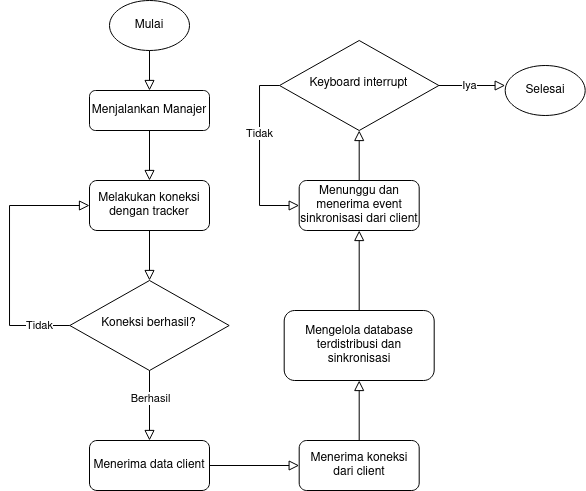

The diagram above was exported from draw.io. Its source (the exported page's mxGraphModel, read from the mxfile embedded in the PNG):
<mxGraphModel dx="531" dy="717" grid="1" gridSize="10" guides="1" tooltips="1" connect="1" arrows="1" fold="1" page="1" pageScale="1" pageWidth="827" pageHeight="1169" math="0" shadow="0">
  <root>
    <mxCell id="WIyWlLk6GJQsqaUBKTNV-0" />
    <mxCell id="WIyWlLk6GJQsqaUBKTNV-1" parent="WIyWlLk6GJQsqaUBKTNV-0" />
    <mxCell id="BIC-SdHgMDuTq78dTV5v-0" value="" style="rounded=0;html=1;jettySize=auto;orthogonalLoop=1;fontSize=11;endArrow=block;endFill=0;endSize=8;strokeWidth=1;shadow=0;labelBackgroundColor=none;edgeStyle=orthogonalEdgeStyle;" edge="1" parent="WIyWlLk6GJQsqaUBKTNV-1" source="BIC-SdHgMDuTq78dTV5v-1" target="BIC-SdHgMDuTq78dTV5v-5">
      <mxGeometry relative="1" as="geometry">
        <Array as="points" />
      </mxGeometry>
    </mxCell>
    <mxCell id="BIC-SdHgMDuTq78dTV5v-1" value="Menjalankan Manajer" style="rounded=1;whiteSpace=wrap;html=1;fontSize=12;glass=0;strokeWidth=1;shadow=0;" vertex="1" parent="WIyWlLk6GJQsqaUBKTNV-1">
      <mxGeometry x="150" y="170" width="120" height="40" as="geometry" />
    </mxCell>
    <mxCell id="BIC-SdHgMDuTq78dTV5v-2" value="Koneksi berhasil?" style="rhombus;whiteSpace=wrap;html=1;shadow=0;fontFamily=Helvetica;fontSize=12;align=center;strokeWidth=1;spacing=6;spacingTop=-4;" vertex="1" parent="WIyWlLk6GJQsqaUBKTNV-1">
      <mxGeometry x="130.31" y="360" width="159.37" height="90" as="geometry" />
    </mxCell>
    <mxCell id="BIC-SdHgMDuTq78dTV5v-3" value="Mulai" style="ellipse;whiteSpace=wrap;html=1;" vertex="1" parent="WIyWlLk6GJQsqaUBKTNV-1">
      <mxGeometry x="170" y="80" width="80" height="50" as="geometry" />
    </mxCell>
    <mxCell id="BIC-SdHgMDuTq78dTV5v-4" value="" style="rounded=0;html=1;jettySize=auto;orthogonalLoop=1;fontSize=11;endArrow=block;endFill=0;endSize=8;strokeWidth=1;shadow=0;labelBackgroundColor=none;edgeStyle=orthogonalEdgeStyle;" edge="1" parent="WIyWlLk6GJQsqaUBKTNV-1" source="BIC-SdHgMDuTq78dTV5v-3" target="BIC-SdHgMDuTq78dTV5v-1">
      <mxGeometry relative="1" as="geometry">
        <mxPoint x="330" y="110" as="sourcePoint" />
        <mxPoint x="330" y="160" as="targetPoint" />
      </mxGeometry>
    </mxCell>
    <mxCell id="BIC-SdHgMDuTq78dTV5v-5" value="Melakukan koneksi dengan tracker" style="rounded=1;whiteSpace=wrap;html=1;fontSize=12;glass=0;strokeWidth=1;shadow=0;" vertex="1" parent="WIyWlLk6GJQsqaUBKTNV-1">
      <mxGeometry x="150" y="260" width="120" height="50" as="geometry" />
    </mxCell>
    <mxCell id="BIC-SdHgMDuTq78dTV5v-6" value="" style="rounded=0;html=1;jettySize=auto;orthogonalLoop=1;fontSize=11;endArrow=block;endFill=0;endSize=8;strokeWidth=1;shadow=0;labelBackgroundColor=none;edgeStyle=orthogonalEdgeStyle;" edge="1" parent="WIyWlLk6GJQsqaUBKTNV-1" source="BIC-SdHgMDuTq78dTV5v-5" target="BIC-SdHgMDuTq78dTV5v-2">
      <mxGeometry relative="1" as="geometry">
        <mxPoint x="220" y="230" as="sourcePoint" />
        <mxPoint x="210" y="360" as="targetPoint" />
        <Array as="points" />
      </mxGeometry>
    </mxCell>
    <mxCell id="BIC-SdHgMDuTq78dTV5v-9" value="Menerima data client" style="rounded=1;whiteSpace=wrap;html=1;fontSize=12;glass=0;strokeWidth=1;shadow=0;" vertex="1" parent="WIyWlLk6GJQsqaUBKTNV-1">
      <mxGeometry x="150" y="520" width="120" height="50" as="geometry" />
    </mxCell>
    <mxCell id="BIC-SdHgMDuTq78dTV5v-10" value="" style="rounded=0;html=1;jettySize=auto;orthogonalLoop=1;fontSize=11;endArrow=block;endFill=0;endSize=8;strokeWidth=1;shadow=0;labelBackgroundColor=none;edgeStyle=orthogonalEdgeStyle;" edge="1" parent="WIyWlLk6GJQsqaUBKTNV-1" source="BIC-SdHgMDuTq78dTV5v-2" target="BIC-SdHgMDuTq78dTV5v-9">
      <mxGeometry relative="1" as="geometry">
        <mxPoint x="300" y="415" as="sourcePoint" />
        <mxPoint x="410" y="415" as="targetPoint" />
        <Array as="points" />
      </mxGeometry>
    </mxCell>
    <mxCell id="BIC-SdHgMDuTq78dTV5v-11" value="Berhasil" style="edgeLabel;html=1;align=center;verticalAlign=middle;resizable=0;points=[];" vertex="1" connectable="0" parent="BIC-SdHgMDuTq78dTV5v-10">
      <mxGeometry x="-0.2095" y="1" relative="1" as="geometry">
        <mxPoint as="offset" />
      </mxGeometry>
    </mxCell>
    <mxCell id="BIC-SdHgMDuTq78dTV5v-19" value="" style="rounded=0;html=1;jettySize=auto;orthogonalLoop=1;fontSize=11;endArrow=block;endFill=0;endSize=8;strokeWidth=1;shadow=0;labelBackgroundColor=none;edgeStyle=orthogonalEdgeStyle;exitX=1;exitY=0.5;exitDx=0;exitDy=0;entryX=0;entryY=0.5;entryDx=0;entryDy=0;" edge="1" parent="WIyWlLk6GJQsqaUBKTNV-1" source="BIC-SdHgMDuTq78dTV5v-9" target="BIC-SdHgMDuTq78dTV5v-21">
      <mxGeometry relative="1" as="geometry">
        <mxPoint x="220" y="580" as="sourcePoint" />
        <mxPoint x="410" y="670" as="targetPoint" />
        <Array as="points" />
      </mxGeometry>
    </mxCell>
    <mxCell id="BIC-SdHgMDuTq78dTV5v-21" value="Menerima koneksi dari client" style="rounded=1;whiteSpace=wrap;html=1;fontSize=12;glass=0;strokeWidth=1;shadow=0;" vertex="1" parent="WIyWlLk6GJQsqaUBKTNV-1">
      <mxGeometry x="359.69" y="520" width="120" height="50" as="geometry" />
    </mxCell>
    <mxCell id="BIC-SdHgMDuTq78dTV5v-31" value="Selesai" style="ellipse;whiteSpace=wrap;html=1;" vertex="1" parent="WIyWlLk6GJQsqaUBKTNV-1">
      <mxGeometry x="565.69" y="145" width="80" height="50" as="geometry" />
    </mxCell>
    <mxCell id="BIC-SdHgMDuTq78dTV5v-32" value="" style="rounded=0;html=1;jettySize=auto;orthogonalLoop=1;fontSize=11;endArrow=block;endFill=0;endSize=8;strokeWidth=1;shadow=0;labelBackgroundColor=none;edgeStyle=orthogonalEdgeStyle;entryX=0;entryY=0.4;entryDx=0;entryDy=0;entryPerimeter=0;" edge="1" parent="WIyWlLk6GJQsqaUBKTNV-1" source="BIC-SdHgMDuTq78dTV5v-41" target="BIC-SdHgMDuTq78dTV5v-31">
      <mxGeometry relative="1" as="geometry">
        <mxPoint x="449.69" y="710" as="sourcePoint" />
        <mxPoint x="449.69" y="750" as="targetPoint" />
        <Array as="points" />
      </mxGeometry>
    </mxCell>
    <mxCell id="BIC-SdHgMDuTq78dTV5v-33" value="Iya" style="edgeLabel;html=1;align=center;verticalAlign=middle;resizable=0;points=[];" vertex="1" connectable="0" parent="BIC-SdHgMDuTq78dTV5v-32">
      <mxGeometry x="-0.0834" relative="1" as="geometry">
        <mxPoint as="offset" />
      </mxGeometry>
    </mxCell>
    <mxCell id="BIC-SdHgMDuTq78dTV5v-34" value="" style="rounded=0;html=1;jettySize=auto;orthogonalLoop=1;fontSize=11;endArrow=block;endFill=0;endSize=8;strokeWidth=1;shadow=0;labelBackgroundColor=none;edgeStyle=orthogonalEdgeStyle;entryX=0;entryY=0.5;entryDx=0;entryDy=0;exitX=0;exitY=0.5;exitDx=0;exitDy=0;" edge="1" parent="WIyWlLk6GJQsqaUBKTNV-1" source="BIC-SdHgMDuTq78dTV5v-2" target="BIC-SdHgMDuTq78dTV5v-5">
      <mxGeometry relative="1" as="geometry">
        <mxPoint x="140" y="830" as="sourcePoint" />
        <mxPoint x="231" y="830" as="targetPoint" />
        <Array as="points">
          <mxPoint x="70" y="405" />
          <mxPoint x="70" y="285" />
        </Array>
      </mxGeometry>
    </mxCell>
    <mxCell id="BIC-SdHgMDuTq78dTV5v-35" value="Tidak" style="edgeLabel;html=1;align=center;verticalAlign=middle;resizable=0;points=[];" vertex="1" connectable="0" parent="BIC-SdHgMDuTq78dTV5v-34">
      <mxGeometry x="-0.0834" relative="1" as="geometry">
        <mxPoint x="30" y="59" as="offset" />
      </mxGeometry>
    </mxCell>
    <mxCell id="BIC-SdHgMDuTq78dTV5v-36" value="" style="rounded=0;html=1;jettySize=auto;orthogonalLoop=1;fontSize=11;endArrow=block;endFill=0;endSize=8;strokeWidth=1;shadow=0;labelBackgroundColor=none;edgeStyle=orthogonalEdgeStyle;" edge="1" parent="WIyWlLk6GJQsqaUBKTNV-1" source="BIC-SdHgMDuTq78dTV5v-21" target="BIC-SdHgMDuTq78dTV5v-46">
      <mxGeometry relative="1" as="geometry">
        <mxPoint x="429.69" y="450" as="sourcePoint" />
        <mxPoint x="419.69" y="430" as="targetPoint" />
        <Array as="points" />
      </mxGeometry>
    </mxCell>
    <mxCell id="BIC-SdHgMDuTq78dTV5v-40" value="" style="rounded=0;html=1;jettySize=auto;orthogonalLoop=1;fontSize=11;endArrow=block;endFill=0;endSize=8;strokeWidth=1;shadow=0;labelBackgroundColor=none;edgeStyle=orthogonalEdgeStyle;" edge="1" parent="WIyWlLk6GJQsqaUBKTNV-1" source="BIC-SdHgMDuTq78dTV5v-46" target="BIC-SdHgMDuTq78dTV5v-47">
      <mxGeometry relative="1" as="geometry">
        <mxPoint x="419.69" y="380" as="sourcePoint" />
        <mxPoint x="419.69" y="320" as="targetPoint" />
        <Array as="points" />
      </mxGeometry>
    </mxCell>
    <mxCell id="BIC-SdHgMDuTq78dTV5v-41" value="Keyboard interrupt" style="rhombus;whiteSpace=wrap;html=1;shadow=0;fontFamily=Helvetica;fontSize=12;align=center;strokeWidth=1;spacing=6;spacingTop=-4;" vertex="1" parent="WIyWlLk6GJQsqaUBKTNV-1">
      <mxGeometry x="340" y="120" width="159.37" height="90" as="geometry" />
    </mxCell>
    <mxCell id="BIC-SdHgMDuTq78dTV5v-42" value="" style="rounded=0;html=1;jettySize=auto;orthogonalLoop=1;fontSize=11;endArrow=block;endFill=0;endSize=8;strokeWidth=1;shadow=0;labelBackgroundColor=none;edgeStyle=orthogonalEdgeStyle;entryX=0;entryY=0.5;entryDx=0;entryDy=0;exitX=0;exitY=0.5;exitDx=0;exitDy=0;" edge="1" parent="WIyWlLk6GJQsqaUBKTNV-1" source="BIC-SdHgMDuTq78dTV5v-41" target="BIC-SdHgMDuTq78dTV5v-47">
      <mxGeometry relative="1" as="geometry">
        <mxPoint x="360" y="290" as="sourcePoint" />
        <mxPoint x="450" y="440" as="targetPoint" />
        <Array as="points" />
      </mxGeometry>
    </mxCell>
    <mxCell id="BIC-SdHgMDuTq78dTV5v-52" value="Tidak" style="edgeLabel;html=1;align=center;verticalAlign=middle;resizable=0;points=[];" vertex="1" connectable="0" parent="BIC-SdHgMDuTq78dTV5v-42">
      <mxGeometry x="-0.2439" relative="1" as="geometry">
        <mxPoint as="offset" />
      </mxGeometry>
    </mxCell>
    <mxCell id="BIC-SdHgMDuTq78dTV5v-45" value="" style="rounded=0;html=1;jettySize=auto;orthogonalLoop=1;fontSize=11;endArrow=block;endFill=0;endSize=8;strokeWidth=1;shadow=0;labelBackgroundColor=none;edgeStyle=orthogonalEdgeStyle;" edge="1" parent="WIyWlLk6GJQsqaUBKTNV-1" source="BIC-SdHgMDuTq78dTV5v-47" target="BIC-SdHgMDuTq78dTV5v-41">
      <mxGeometry relative="1" as="geometry">
        <mxPoint x="419.69" y="250" as="sourcePoint" />
        <mxPoint x="429.69" y="330" as="targetPoint" />
        <Array as="points" />
      </mxGeometry>
    </mxCell>
    <mxCell id="BIC-SdHgMDuTq78dTV5v-46" value="Mengelola database terdistribusi dan sinkronisasi" style="rounded=1;whiteSpace=wrap;html=1;fontSize=12;glass=0;strokeWidth=1;shadow=0;" vertex="1" parent="WIyWlLk6GJQsqaUBKTNV-1">
      <mxGeometry x="344.69" y="390" width="150" height="70" as="geometry" />
    </mxCell>
    <mxCell id="BIC-SdHgMDuTq78dTV5v-47" value="Menunggu dan menerima event sinkronisasi dari client" style="rounded=1;whiteSpace=wrap;html=1;fontSize=12;glass=0;strokeWidth=1;shadow=0;" vertex="1" parent="WIyWlLk6GJQsqaUBKTNV-1">
      <mxGeometry x="359.69" y="260" width="120" height="50" as="geometry" />
    </mxCell>
  </root>
</mxGraphModel>